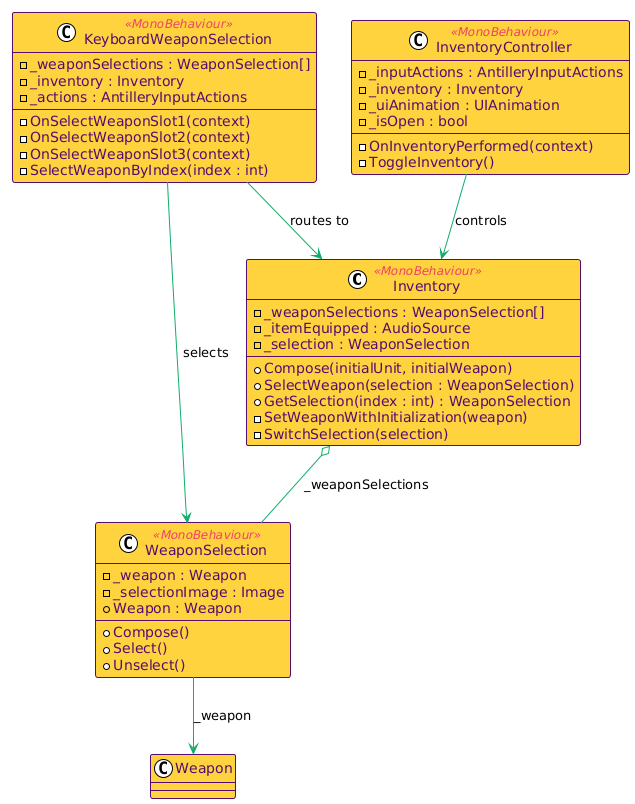

The diagram above was rendered by PlantUML. Its source (embedded in the PNG):
@startuml
!theme plain
skinparam backgroundColor #FFFFFF

skinparam class {
    BackgroundColor #ffd23f
    BorderColor #540d6e
    FontColor #540d6e
    ArrowColor #0ead69
    AttributeFontColor #540d6e
    StereotypeFontColor #ee4266
}

skinparam defaultFontName Arial

class Inventory <<MonoBehaviour>> {
    - _weaponSelections : WeaponSelection[]
    - _itemEquipped : AudioSource
    - _selection : WeaponSelection
    + Compose(initialUnit, initialWeapon)
    + SelectWeapon(selection : WeaponSelection)
    + GetSelection(index : int) : WeaponSelection
    - SetWeaponWithInitialization(weapon)
    - SwitchSelection(selection)
}

class InventoryController <<MonoBehaviour>> {
    - _inputActions : AntilleryInputActions
    - _inventory : Inventory
    - _uiAnimation : UIAnimation
    - _isOpen : bool
    - OnInventoryPerformed(context)
    - ToggleInventory()
}

class KeyboardWeaponSelection <<MonoBehaviour>> {
    - _weaponSelections : WeaponSelection[]
    - _inventory : Inventory
    - _actions : AntilleryInputActions
    - OnSelectWeaponSlot1(context)
    - OnSelectWeaponSlot2(context)
    - OnSelectWeaponSlot3(context)
    - SelectWeaponByIndex(index : int)
}

class WeaponSelection <<MonoBehaviour>> {
    - _weapon : Weapon
    - _selectionImage : Image
    + Weapon : Weapon
    + Compose()
    + Select()
    + Unselect()
}

' Relationships
Inventory o-- WeaponSelection : _weaponSelections
InventoryController --> Inventory : controls
KeyboardWeaponSelection --> Inventory : routes to
KeyboardWeaponSelection --> WeaponSelection : selects
WeaponSelection --> Weapon : _weapon
@enduml